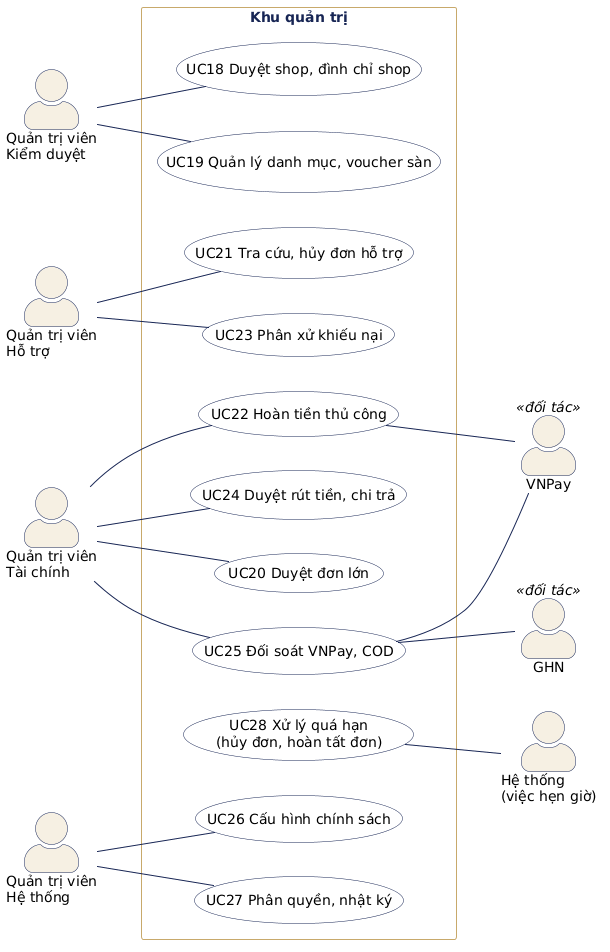

The diagram above was rendered by PlantUML. Its source (embedded in the PNG):
@startuml 14c-usecase-quan-tri
' Use case phân rã: quản trị viên (theo bộ quyền) và việc tự động của hệ thống.
!include style.iuml
left to right direction

actor "Quản trị viên\nKiểm duyệt" as Mod
actor "Quản trị viên\nHỗ trợ" as Sup
actor "Quản trị viên\nTài chính" as Fin
actor "Quản trị viên\nHệ thống" as Sys
actor "Hệ thống\n(việc hẹn giờ)" as Timer
actor "VNPay" as VNPay <<đối tác>>
actor "GHN" as GHN <<đối tác>>

rectangle "Khu quản trị" {
  usecase "UC18 Duyệt shop, đình chỉ shop" as UC18
  usecase "UC19 Quản lý danh mục, voucher sàn" as UC19
  usecase "UC20 Duyệt đơn lớn" as UC20
  usecase "UC21 Tra cứu, hủy đơn hỗ trợ" as UC21
  usecase "UC22 Hoàn tiền thủ công" as UC22
  usecase "UC23 Phân xử khiếu nại" as UC23
  usecase "UC24 Duyệt rút tiền, chi trả" as UC24
  usecase "UC25 Đối soát VNPay, COD" as UC25
  usecase "UC26 Cấu hình chính sách" as UC26
  usecase "UC27 Phân quyền, nhật ký" as UC27
  usecase "UC28 Xử lý quá hạn\n(hủy đơn, hoàn tất đơn)" as UC28
}

Mod -- UC18
Mod -- UC19
Sup -- UC21
Sup -- UC23
Fin -- UC20
Fin -- UC22
Fin -- UC24
Fin -- UC25
Sys -- UC26
Sys -- UC27

UC28 -- Timer
UC22 -- VNPay
UC25 -- VNPay
UC25 -- GHN

@enduml